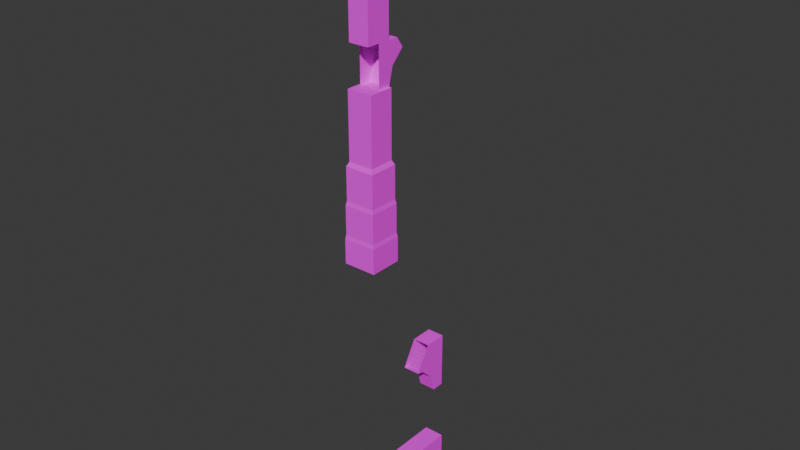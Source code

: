 # Source: Left_Piece_-_Destroyed.blend  (saved by Blender 5.1.30; exported with 4.5.12 LTS)
import bpy
from mathutils import Matrix  # noqa: F401  (used for matrix-valued properties, if any)

bpy.ops.wm.read_factory_settings(use_empty=True)
scene = bpy.context.scene
scene.name = 'Scene'

# ---- collections
col_collection = bpy.data.collections.new('Collection'); scene.collection.children.link(col_collection)

# ---- images (referenced by path relative to the original .blend; pixels are not part of the script)
import os
ASSET_DIR = os.environ.get("B2B_ASSET_DIR", "")  # directory of the original .blend (textures are referenced by path, not embedded)
HERE = os.path.dirname(os.path.abspath(__file__))  # packed textures are extracted next to this script under _unpacked/

def load_image(name, relpath, width, height, colorspace="sRGB"):
    """Load a texture the original file referenced (path relative to the .blend, or extracted next to this script)."""
    p = next((c for c in (os.path.join(HERE, relpath), os.path.join(ASSET_DIR, relpath)) if relpath and os.path.exists(c)), "")
    if p:
        img = bpy.data.images.load(p, check_existing=True)
        img.name = name
    else:  # same state as the original file: an image datablock whose file is absent (Cycles renders it pink)
        img = bpy.data.images.new(name, width, height)
        img.source = "FILE"
        img.filepath = "//" + (relpath or name)
    img.colorspace_settings.name = colorspace
    return img
img_brick_wall_2_png = load_image('brick-wall-2.png', 'brick-wall-2.png', 1024, 1024, 'sRGB')

# ---- materials (node trees are filled in below, after node groups)
mat_stone = bpy.data.materials.new('Stone')
mat_stone.alpha_threshold = 0.0
mat_stone.use_backface_culling_lightprobe_volume = False
mat_stone.roughness = 0.5
mat_stone.line_color = (0.0, 0.0, 0.0, 1.0)

# ---- material node trees
mat_stone.use_nodes = True; mat_stone.node_tree.nodes.clear()
_N = mat_stone.node_tree.nodes; _L = mat_stone.node_tree.links
n0 = _N.new('ShaderNodeOutputMaterial'); n0.name = 'Material Output'; n0.location = (200, 100)
n1 = _N.new('ShaderNodeBsdfPrincipled'); n1.name = 'Principled BSDF'; n1.location = (-200, 100)
n1.inputs[2].default_value = 1.0
n2 = _N.new('ShaderNodeTexImage'); n2.name = 'Image Texture'; n2.location = (-490, 80)
n2.image = img_brick_wall_2_png
_L.new(n1.outputs[0], n0.inputs[0])
_L.new(n2.outputs[0], n1.inputs[0])
n0.is_active_output = True

# ---- world
world_world = bpy.data.worlds.new('World'); scene.world = world_world
world_world.use_nodes = True; world_world.node_tree.nodes.clear()
_N = world_world.node_tree.nodes; _L = world_world.node_tree.links
n0 = _N.new('ShaderNodeOutputWorld'); n0.name = 'World Output'; n0.location = (200, 100)
n1 = _N.new('ShaderNodeBackground'); n1.name = 'Background'; n1.location = (-200, 100)
n1.inputs[0].default_value = (0.05088, 0.05088, 0.05088, 1.0)
_L.new(n1.outputs[0], n0.inputs[0])
n0.is_active_output = True
world_world.color = (0.05088, 0.05088, 0.05088)
world_world.sun_shadow_jitter_overblur = 0.0

# ---- meshes
me_circle = bpy.data.meshes.new('Circle')
me_circle.from_pydata([(-23.66, 5.663, -0.627), (-22.11, 4.116, -0.627), (-20.0, 3.554, -0.627), (-23.66, 5.663, 0.627), (-22.11, 4.116, 0.627), (-20.0, 3.554, 0.627), (-20.0, 2.0, -0.627), (-20.0, 2.0, 0.627), (-24.87, 2.0, -0.627), (-24.87, 2.0, 0.627), (-36.93, 7.775, -0.5287), (-36.36, 5.663, -0.5287), (-34.82, 4.116, -0.5287), (-32.7, 3.554, -0.5287), (-36.93, 7.775, 0.5287), (-36.36, 5.663, 0.5287), (-34.82, 4.116, 0.5287), (-32.7, 3.554, 0.5287), (-32.7, 2.0, -0.5287), (-32.7, 2.0, 0.5287), (-37.58, 2.0, -0.5287), (-37.58, 2.0, 0.5287), (-37.58, 7.775, -0.5287), (-37.58, 7.775, 0.5287), (-39.81, 2.0, 0.5287), (-39.81, 2.0, -0.5287), (-39.81, 7.775, 0.5287), (-39.81, 7.775, -0.5287), (0.0, 0.0, -1.0), (-3.0, 0.0, -1.0), (0.0, 4.0, -1.0), (-3.0, 4.0, -1.0), (0.0, 0.0, 1.0), (-3.0, 0.0, 1.0), (0.0, 4.0, 1.0), (-3.0, 4.0, 1.0), (-3.5, 0.09246, -0.9538), (-3.5, 3.908, -0.9538), (-3.5, 0.09246, 0.9538), (-3.5, 3.908, 0.9538), (-7.0, 0.09246, -0.9538), (-7.0, 3.908, -0.9538), (-7.0, 0.09246, 0.9538), (-7.0, 3.908, 0.9538), (-7.5, 0.1972, -0.9014), (-7.5, 3.803, -0.9014), (-7.5, 0.1972, 0.9014), (-7.5, 3.803, 0.9014), (-11.5, 0.1972, -0.9014), (-11.5, 3.803, -0.9014), (-11.5, 0.1972, 0.9014), (-11.5, 3.803, 0.9014), (-12.0, 0.4456, -0.7772), (-12.0, 3.554, -0.7772), (-12.0, 0.4456, 0.7772), (-12.0, 3.554, 0.7772), (-20.0, 0.4456, -0.7772), (-20.0, 3.554, -0.7772), (-20.0, 0.4456, 0.7772), (-20.0, 3.554, 0.7772), (-24.87, 0.4456, -0.627), (-24.87, 3.554, -0.627), (-24.87, 0.4456, 0.627), (-24.87, 3.554, 0.627), (-32.7, 0.4456, -0.627), (-32.7, 3.554, -0.627), (-32.7, 0.4456, 0.627), (-32.7, 3.554, 0.627), (-39.81, 10.7, -0.5287), (-37.58, 9.44, -0.5287), (-39.81, 10.7, 0.5287), (-36.63, 8.904, 0.5287), (-36.63, 8.904, -0.5287), (-37.58, 9.44, 0.5287), (-24.87, 4.814, -0.627), (-24.87, 4.814, 0.627)], [], [(2, 1, 4, 5), (1, 0, 3, 4), (8, 9, 75, 74), (0, 1, 2, 6, 8, 74), (13, 12, 16, 17), (11, 10, 14, 15), (12, 11, 15, 16), (21, 23, 26, 24), (14, 23, 21, 19, 17, 16, 15), (11, 12, 13, 18, 20, 22, 10), (25, 24, 26, 27), (22, 20, 25, 27), (23, 22, 27, 26), (14, 71, 73, 23), (22, 27, 68, 69), (28, 29, 31, 30), (30, 31, 35, 34), (34, 35, 33, 32), (32, 33, 29, 28), (33, 35, 39, 38), (38, 39, 43, 42), (31, 29, 36, 37), (29, 33, 38, 36), (35, 31, 37, 39), (40, 42, 46, 44), (37, 36, 40, 41), (36, 38, 42, 40), (39, 37, 41, 43), (46, 47, 51, 50), (43, 41, 45, 47), (42, 43, 47, 46), (41, 40, 44, 45), (48, 50, 54, 52), (45, 44, 48, 49), (44, 46, 50, 48), (47, 45, 49, 51), (54, 55, 59, 58), (51, 49, 53, 55), (50, 51, 55, 54), (49, 48, 52, 53), (59, 57, 56, 58), (53, 52, 56, 57), (52, 54, 58, 56), (55, 53, 57, 59), (67, 65, 64, 66), (62, 63, 67, 66), (61, 60, 64, 65), (60, 62, 66, 64), (63, 61, 65, 67), (69, 72, 10, 22), (72, 71, 14, 10), (70, 68, 27, 26), (73, 70, 26, 23), (3, 75, 9, 7, 5, 4), (0, 74, 75, 3), (71, 72, 69, 73), (68, 70, 73, 69)])
_uv = me_circle.uv_layers.new(name='UVMap')
_uv.uv.foreach_set('vector', [1.396, -0.1909, 1.087, -0.1909, 1.087, -0.3685, 1.396, -0.3685, 1.087, -0.1909, 0.7772, -0.1909, 0.7772, -0.3685, 1.087, -0.3685, -0.2389, 1.368, -0.2389, 1.191, 0.1594, 1.191, 0.1594, 1.368, 0.8778, 1.018, 1.097, 0.7994, 1.176, 0.5003, 1.396, 0.5003, 1.396, 1.19, 0.998, 1.19, 1.326, -0.4303, 1.064, -0.4303, 1.064, -0.5569, 1.326, -0.5569, 0.802, -0.4303, 0.5399, -0.4303, 0.5399, -0.5569, 0.802, -0.5569, 1.064, -0.4303, 0.802, -0.4303, 0.802, -0.5569, 1.064, -0.5569, -0.05788, 0.1543, 0.634, 0.1543, 0.634, 0.4215, -0.05788, 0.4215, 0.634, 0.07658, 0.634, 0.1543, -0.05788, 0.1543, -0.05788, -0.4296, 0.1283, -0.4296, 0.1956, -0.1765, 0.3809, 0.00877, 0.8871, 0.8606, 1.072, 0.6753, 1.14, 0.4222, 1.326, 0.4222, 1.326, 1.006, 0.634, 1.006, 0.634, 0.9284, -0.05856, 1.401, -0.05856, 1.274, 0.6333, 1.274, 0.6333, 1.401, 0.634, 1.006, 1.326, 1.006, 1.326, 1.273, 0.634, 1.273, -0.05856, -0.4296, -0.05856, -0.3029, -0.3259, -0.3029, -0.3259, -0.4296, 0.634, 0.07658, 0.7693, 0.04033, 0.8334, 0.1543, 0.634, 0.1543, 0.634, 1.006, 0.634, 1.273, 0.2841, 1.273, 0.4346, 1.006, 0.2109, -1.219, 0.2109, -0.7031, 0.806, -0.7031, 0.806, -1.219, 0.2109, -1.219, 0.2109, -0.7031, 0.806, -0.7031, 0.806, -1.219, 0.806, -1.219, 0.806, -0.7031, 0.2109, -0.7031, 0.2109, -1.219, 0.806, -1.219, 0.806, -0.7031, 0.2109, -0.7031, 0.2109, -1.219, 0.2109, -0.7031, 0.806, -0.7031, 0.7923, -0.6172, 0.2246, -0.6172, 0.2246, -0.6172, 0.7923, -0.6172, 0.7923, -0.0156, 0.2246, -0.0156, 0.806, -0.7031, 0.2109, -0.7031, 0.2246, -0.6172, 0.7923, -0.6172, 0.2109, -0.7031, 0.806, -0.7031, 0.7923, -0.6172, 0.2246, -0.6172, 0.806, -0.7031, 0.2109, -0.7031, 0.2246, -0.6172, 0.7923, -0.6172, 0.2246, -0.0156, 0.7923, -0.0156, 0.7767, 0.07034, 0.2402, 0.07034, 0.7923, -0.6172, 0.2246, -0.6172, 0.2246, -0.0156, 0.7923, -0.0156, 0.2246, -0.6172, 0.7923, -0.6172, 0.7923, -0.0156, 0.2246, -0.0156, 0.7923, -0.6172, 0.2246, -0.6172, 0.2246, -0.0156, 0.7923, -0.0156, 0.2402, 0.07034, 0.7767, 0.07034, 0.7767, 0.7579, 0.2402, 0.7579, 0.7923, -0.0156, 0.2246, -0.0156, 0.2402, 0.07034, 0.7767, 0.07034, 0.2246, -0.0156, 0.7923, -0.0156, 0.7767, 0.07034, 0.2402, 0.07034, 0.7923, -0.0156, 0.2246, -0.0156, 0.2402, 0.07034, 0.7767, 0.07034, 0.2402, 0.7579, 0.7767, 0.7579, 0.7397, 0.8438, 0.2772, 0.8438, 0.7767, 0.07034, 0.2402, 0.07034, 0.2402, 0.7579, 0.7767, 0.7579, 0.2402, 0.07034, 0.7767, 0.07034, 0.7767, 0.7579, 0.2402, 0.7579, 0.7767, 0.07034, 0.2402, 0.07034, 0.2402, 0.7579, 0.7767, 0.7579, 0.2772, 0.8438, 0.7397, 0.8438, 0.7397, 2.219, 0.2772, 2.219, 0.7767, 0.7579, 0.2402, 0.7579, 0.2772, 0.8438, 0.7397, 0.8438, 0.2402, 0.7579, 0.7767, 0.7579, 0.7397, 0.8438, 0.2772, 0.8438, 0.7767, 0.7579, 0.2402, 0.7579, 0.2772, 0.8438, 0.7397, 0.8438, 0.7397, 0.3254, 0.2772, 0.3254, 0.2772, 0.05825, 0.7397, 0.05825, 0.7397, 0.8438, 0.2772, 0.8438, 0.2772, 2.219, 0.7397, 2.219, 0.2772, 0.8438, 0.7397, 0.8438, 0.7397, 2.219, 0.2772, 2.219, 0.7397, 0.8438, 0.2772, 0.8438, 0.2772, 2.219, 0.7397, 2.219, 1.002, 0.0001836, 1.333, 0.0001836, 1.333, 0.1986, 1.002, 0.1986, -0.4853, 0.0001836, -0.07464, 0.0001836, -0.07464, 0.9998, -0.4853, 0.9998, -0.07385, 0.0001836, 0.3368, 0.0001836, 0.3368, 0.9998, -0.07385, 0.9998, 0.3376, 0.0001836, 0.6689, 0.0001836, 0.6689, 0.9998, 0.3376, 0.9998, 0.6697, 0.0001836, 1.001, 0.0001836, 1.001, 0.9998, 0.6697, 0.9998, 0.4346, 1.006, 0.4987, 0.8921, 0.634, 0.9284, 0.634, 1.006, 0.3999, -0.4303, 0.3999, -0.5569, 0.5399, -0.5569, 0.5399, -0.4303, 0.976, 1.401, 0.976, 1.274, 1.326, 1.274, 1.326, 1.401, 0.8334, 0.1543, 0.9838, 0.4215, 0.634, 0.4215, 0.634, 0.1543, 0.2796, 0.3277, 0.1594, 0.4997, -0.2389, 0.4997, -0.2389, -0.1903, -0.01885, -0.1903, 0.06066, 0.1088, 0.8778, 1.018, 0.998, 1.19, 0.1594, 1.191, 0.2796, 0.3277, 0.3999, -0.5569, 0.3999, -0.4303, 0.4346, 1.006, 0.8334, 0.1543, 0.2841, 1.273, 0.9838, 0.4215, 0.8334, 0.1543, 0.4346, 1.006])
me_circle.materials.append(mat_stone)
me_circle.update()
me_circle_001 = bpy.data.meshes.new('Circle.001')
me_circle_001.from_pydata([(-24.23, 7.775, -0.627), (-23.66, 5.663, -0.627), (-24.23, 7.775, 0.627), (-23.66, 5.663, 0.627), (-24.87, 7.775, -0.627), (-24.87, 7.775, 0.627), (-23.66, 9.888, -0.627), (-22.11, 11.43, -0.627), (-20.0, 12.0, -0.627), (-23.66, 9.888, 0.627), (-22.11, 11.43, 0.627), (-20.0, 12.0, 0.627), (-20.0, 13.55, -0.627), (-20.0, 13.55, 0.627), (-24.87, 13.55, -0.627), (-24.87, 13.55, 0.627), (-36.36, 9.888, -0.5287), (-34.82, 11.43, -0.5287), (-32.7, 12.0, -0.5287), (-36.36, 9.888, 0.5287), (-34.82, 11.43, 0.5287), (-32.7, 12.0, 0.5287), (-32.7, 13.55, -0.5287), (-32.7, 13.55, 0.5287), (-37.58, 13.55, -0.5287), (-37.58, 13.55, 0.5287), (-39.81, 13.55, 0.5287), (-39.81, 13.55, -0.5287), (-39.81, 10.7, -0.5287), (-37.58, 9.44, -0.5287), (-39.81, 10.7, 0.5287), (-36.63, 8.904, 0.5287), (-36.63, 8.904, -0.5287), (-37.58, 9.44, 0.5287), (-24.87, 4.814, -0.627), (-24.87, 4.814, 0.627)], [], [(1, 0, 2, 3), (2, 5, 35, 3), (8, 11, 10, 7), (6, 9, 2, 0), (7, 10, 9, 6), (14, 4, 5, 15), (2, 9, 10, 11, 13, 15, 5), (6, 0, 4, 14, 12, 8, 7), (18, 21, 20, 17), (16, 19, 31, 32), (17, 20, 19, 16), (25, 26, 30, 33), (16, 32, 29, 24, 22, 18, 17), (27, 28, 30, 26), (33, 31, 19, 20, 21, 23, 25), (29, 28, 27, 24), (34, 4, 0, 1), (34, 35, 5, 4)])
_uv = me_circle_001.uv_layers.new(name='UVMap')
_uv.uv.foreach_set('vector', [0.7772, -0.1909, 0.4676, -0.1909, 0.4676, -0.3685, 0.7772, -0.3685, 0.5787, 0.4079, 0.5787, 0.4997, 0.1594, 0.4997, 0.2796, 0.3277, -0.4612, -0.1909, -0.4612, -0.3685, -0.1517, -0.3685, -0.1517, -0.1909, 0.1579, -0.1909, 0.1579, -0.3685, 0.4676, -0.3685, 0.4676, -0.1909, -0.1517, -0.1909, -0.1517, -0.3685, 0.1579, -0.3685, 0.1579, -0.1909, 1.396, 1.368, 0.5787, 1.368, 0.5787, 1.191, 1.396, 1.191, 0.5787, 0.4079, 0.8778, 0.3277, 1.097, 0.1088, 1.176, -0.1903, 1.396, -0.1903, 1.396, 0.4997, 0.5787, 0.4997, 0.2796, 1.018, 0.5787, 1.098, 0.5787, 1.19, -0.2389, 1.19, -0.2389, 0.5003, -0.01885, 0.5003, 0.06066, 0.7994, -0.246, -0.4303, -0.246, -0.5569, 0.01592, -0.5569, 0.01592, -0.4303, 0.2779, -0.4303, 0.2779, -0.5569, 0.3999, -0.5569, 0.3999, -0.4303, 0.01592, -0.4303, 0.01592, -0.5569, 0.2779, -0.5569, 0.2779, -0.4303, 1.326, 0.1543, 1.326, 0.4215, 0.9838, 0.4215, 0.8334, 0.1543, 0.3809, 0.8606, 0.4987, 0.8921, 0.4346, 1.006, -0.05788, 1.006, -0.05788, 0.4222, 0.1283, 0.4222, 0.1956, 0.6753, 0.634, 1.274, 0.976, 1.274, 0.976, 1.401, 0.634, 1.401, 0.8334, 0.1543, 0.7693, 0.04033, 0.8871, 0.00877, 1.072, -0.1765, 1.14, -0.4296, 1.326, -0.4296, 1.326, 0.1543, 0.4346, 1.006, 0.2841, 1.273, -0.05788, 1.273, -0.05788, 1.006, 0.998, 1.19, 0.5787, 1.19, 0.5787, 1.098, 0.8778, 1.018, 0.1594, 1.368, 0.1594, 1.191, 0.5787, 1.191, 0.5787, 1.368])
me_circle_001.materials.append(mat_stone)
me_circle_001.update()

# ---- objects
ob_circle = bpy.data.objects.new('Circle', me_circle)
ob_circle_001 = bpy.data.objects.new('Circle.001', me_circle_001)

# ---- transforms, parenting, visibility, modifiers, constraints
ob_circle.location = (1.192e-07, -7.79, 0.0)
ob_circle.rotation_euler = (-0.0, 1.571, 0.0)
ob_circle.scale = (1.0, 1.0, 2.0)
ob_circle_001.location = (1.192e-07, -7.79, -54.5)
ob_circle_001.rotation_euler = (-0.0, 1.571, 0.0)
ob_circle_001.scale = (1.0, 1.0, 2.0)

# ---- collection membership
col_collection.objects.link(ob_circle)
col_collection.objects.link(ob_circle_001)

# ---- scene / render settings (as saved in the file)
scene.frame_start = 1; scene.frame_end = 250; scene.frame_set(1)
scene.render.engine = 'BLENDER_EEVEE_NEXT'
scene.render.bake_bias = 0.0
scene.render.bake_samples = 0
scene.cycles.sampling_pattern = 'TABULATED_SOBOL'
scene.eevee.use_volume_custom_range = False
bpy.context.view_layer.update()

# ---- added for rendering (the .blend has no active camera and no usable light): camera, sun
cam_auto = bpy.data.cameras.new('AutoCamera')
cam_auto.lens = 50.0
cam_auto.sensor_width = 36.0
cam_auto.clip_end = 1228.13
ob_auto_camera = bpy.data.objects.new('AutoCamera', cam_auto)
scene.collection.objects.link(ob_auto_camera)
ob_auto_camera.location = (69.9794, -84.9899, 58.6402)
ob_auto_camera.rotation_euler = (1.09748, -7.21219e-08, 0.694738)
scene.camera = ob_auto_camera
light_auto_sun = bpy.data.lights.new('AutoSun', 'SUN')
light_auto_sun.energy = 3.0
light_auto_sun.angle = 0.0523599
ob_auto_sun = bpy.data.objects.new('AutoSun', light_auto_sun)
scene.collection.objects.link(ob_auto_sun)
ob_auto_sun.rotation_euler = (0.872665, 0.174533, 0.523599)
bpy.context.view_layer.update()
